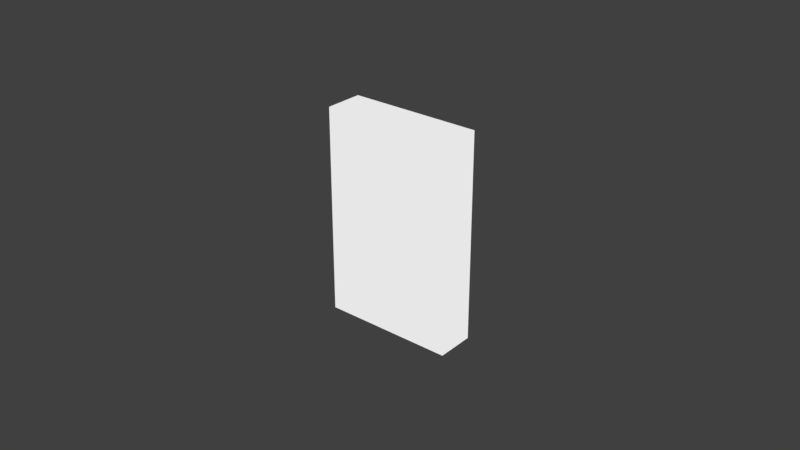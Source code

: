 # Source: cigarros.blend  (saved by Blender 2.83.19; exported with 4.5.12 LTS)
import bpy
from mathutils import Matrix  # noqa: F401  (used for matrix-valued properties, if any)

bpy.ops.wm.read_factory_settings(use_empty=True)
scene = bpy.context.scene
scene.name = 'Scene'

# ---- collections
col_collection_1 = bpy.data.collections.new('Collection 1'); scene.collection.children.link(col_collection_1)

# ---- materials (node trees are filled in below, after node groups)
mat_material = bpy.data.materials.new('Material')
mat_material.alpha_threshold = 0.0
mat_material.roughness = 0.5

# ---- material node trees
mat_material.use_nodes = True; mat_material.node_tree.nodes.clear()
_N = mat_material.node_tree.nodes; _L = mat_material.node_tree.links
n0 = _N.new('ShaderNodeOutputMaterial'); n0.name = 'Material'; n0.location = (300, 300)
n1 = _N.new('ShaderNodeAmbientOcclusion'); n1.name = 'Oclusión ambiental'; n1.location = (10, 300)
n1.samples = 1
n1.inputs[0].default_value = (0.8, 0.8, 0.8, 1.0)
n1.inputs[1].default_value = 0.0
_L.new(n1.outputs[0], n0.inputs[0])
n0.is_active_output = True

# ---- world
world_world = bpy.data.worlds.new('World'); scene.world = world_world
world_world.color = (0.05088, 0.05088, 0.05088)
world_world.use_sun_shadow = False
world_world.sun_shadow_jitter_overblur = 0.0
world_world.cycles.sampling_method = 'MANUAL'

# ---- meshes
me_cubo = bpy.data.meshes.new('Cubo')
me_cubo.from_pydata([(-0.05026, 0.0, -0.01462), (-0.05026, 0.0, 0.01462), (-0.05026, 0.1584, -0.01462), (-0.05026, 0.1584, 0.01462), (0.05026, 0.0, -0.01462), (0.05026, 0.0, 0.01462), (0.05026, 0.1584, -0.01462), (0.05026, 0.1584, 0.01462)], [], [(0, 1, 3, 2), (2, 3, 7, 6), (6, 7, 5, 4), (4, 5, 1, 0), (2, 6, 4, 0), (7, 3, 1, 5)])
me_cubo.materials.append(mat_material)
me_cubo.use_remesh_preserve_volume = False
me_cubo.use_remesh_preserve_attributes = False
me_cubo.use_mirror_vertex_groups = False
me_cubo.update()

# ---- objects
ob_cubo = bpy.data.objects.new('Cubo', me_cubo)

# ---- transforms, parenting, visibility, modifiers, constraints
ob_cubo.location = (0.0, 0.0, 0.0)
ob_cubo.rotation_euler = (1.571, -0.0, 0.0)
ob_cubo.scale = (0.4218, 0.4218, 0.4218)
ob_cubo.lineart.crease_threshold = 0.0

# ---- collection membership
col_collection_1.objects.link(ob_cubo)

# ---- scene / render settings (as saved in the file)
scene.frame_start = 1; scene.frame_end = 250; scene.frame_set(1)
scene.render.engine = 'CYCLES'
scene.render.resolution_percentage = 50
scene.render.dither_intensity = 0.0
scene.cycles.use_denoising = False
scene.cycles.samples = 128
scene.cycles.sampling_pattern = 'TABULATED_SOBOL'
scene.cycles.use_adaptive_sampling = False
scene.cycles.use_light_tree = False
scene.cycles.blur_glossy = 0.0
scene.cycles.sample_clamp_indirect = 0.0
scene.view_settings.view_transform = 'Standard'
bpy.context.view_layer.update()

# ---- added for rendering (the .blend has no active camera and no usable light): camera, sun
cam_auto = bpy.data.cameras.new('AutoCamera')
cam_auto.lens = 50.0
cam_auto.sensor_width = 36.0
cam_auto.clip_end = 1000.0
ob_auto_camera = bpy.data.objects.new('AutoCamera', cam_auto)
scene.collection.objects.link(ob_auto_camera)
ob_auto_camera.location = (0.185045, -0.222054, 0.181437)
ob_auto_camera.rotation_euler = (1.09748, -7.21219e-08, 0.694738)
scene.camera = ob_auto_camera
light_auto_sun = bpy.data.lights.new('AutoSun', 'SUN')
light_auto_sun.energy = 3.0
light_auto_sun.angle = 0.0523599
ob_auto_sun = bpy.data.objects.new('AutoSun', light_auto_sun)
scene.collection.objects.link(ob_auto_sun)
ob_auto_sun.rotation_euler = (0.872665, 0.174533, 0.523599)
bpy.context.view_layer.update()
